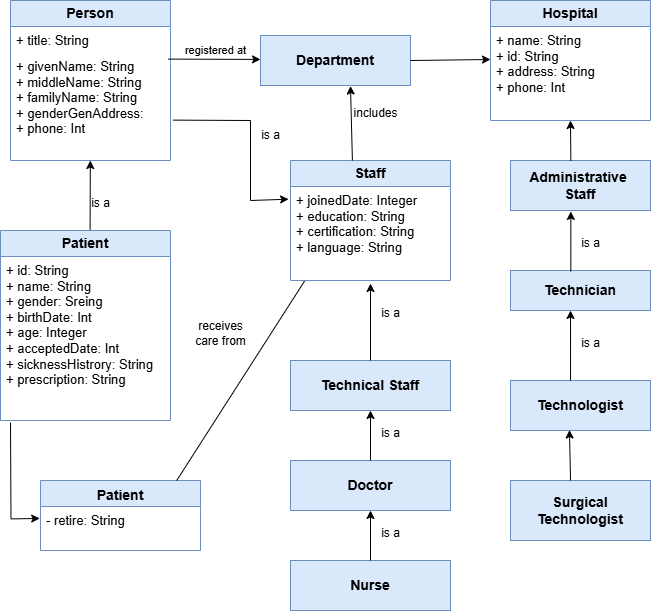

The diagram above was exported from draw.io. Its source (the exported page's mxGraphModel, read from the mxfile embedded in the PNG):
<mxGraphModel dx="1293" dy="713" grid="1" gridSize="10" guides="1" tooltips="1" connect="1" arrows="1" fold="1" page="1" pageScale="1" pageWidth="850" pageHeight="1100" math="0" shadow="0">
  <root>
    <mxCell id="0" />
    <mxCell id="1" parent="0" />
    <mxCell id="4b06G2niPxztOYcR-lBH-2" value="&lt;b&gt;&lt;font style=&quot;font-size: 14px;&quot;&gt;Staff&lt;/font&gt;&lt;/b&gt;" style="swimlane;fontStyle=0;childLayout=stackLayout;horizontal=1;startSize=26;fillColor=#dae8fc;horizontalStack=0;resizeParent=1;resizeParentMax=0;resizeLast=0;collapsible=1;marginBottom=0;whiteSpace=wrap;html=1;strokeColor=#6c8ebf;" vertex="1" parent="1">
      <mxGeometry x="400" y="240" width="160" height="120" as="geometry" />
    </mxCell>
    <mxCell id="4b06G2niPxztOYcR-lBH-3" value="&lt;font style=&quot;font-size: 13px;&quot;&gt;+ joinedDate: Integer&lt;/font&gt;&lt;div&gt;&lt;font style=&quot;font-size: 13px;&quot;&gt;+ education: String&lt;/font&gt;&lt;/div&gt;&lt;div&gt;&lt;font style=&quot;font-size: 13px;&quot;&gt;+ certification: String&lt;/font&gt;&lt;/div&gt;&lt;div&gt;&lt;font style=&quot;font-size: 13px;&quot;&gt;+ language: String&lt;/font&gt;&lt;/div&gt;" style="text;strokeColor=none;fillColor=none;align=left;verticalAlign=top;spacingLeft=4;spacingRight=4;overflow=hidden;rotatable=0;points=[[0,0.5],[1,0.5]];portConstraint=eastwest;whiteSpace=wrap;html=1;" vertex="1" parent="4b06G2niPxztOYcR-lBH-2">
      <mxGeometry y="26" width="160" height="94" as="geometry" />
    </mxCell>
    <mxCell id="4b06G2niPxztOYcR-lBH-6" value="&lt;font style=&quot;font-size: 14px;&quot;&gt;&lt;b&gt;Hospital&lt;/b&gt;&lt;/font&gt;" style="swimlane;fontStyle=0;childLayout=stackLayout;horizontal=1;startSize=26;fillColor=#dae8fc;horizontalStack=0;resizeParent=1;resizeParentMax=0;resizeLast=0;collapsible=1;marginBottom=0;whiteSpace=wrap;html=1;strokeColor=#6c8ebf;" vertex="1" parent="1">
      <mxGeometry x="600" y="80" width="160" height="120" as="geometry" />
    </mxCell>
    <mxCell id="4b06G2niPxztOYcR-lBH-9" value="&lt;font style=&quot;font-size: 13px;&quot;&gt;+ name: String&lt;/font&gt;&lt;div&gt;&lt;font style=&quot;font-size: 13px;&quot;&gt;+ id: String&lt;/font&gt;&lt;/div&gt;&lt;div&gt;&lt;font style=&quot;font-size: 13px;&quot;&gt;+ address: String&lt;/font&gt;&lt;/div&gt;&lt;div&gt;&lt;font style=&quot;font-size: 13px;&quot;&gt;+ phone: Int&lt;/font&gt;&lt;/div&gt;" style="text;align=left;verticalAlign=top;spacingLeft=4;spacingRight=4;overflow=hidden;rotatable=0;points=[[0,0.5],[1,0.5]];portConstraint=eastwest;whiteSpace=wrap;html=1;" vertex="1" parent="4b06G2niPxztOYcR-lBH-6">
      <mxGeometry y="26" width="160" height="94" as="geometry" />
    </mxCell>
    <mxCell id="4b06G2niPxztOYcR-lBH-10" value="&lt;b&gt;&lt;font style=&quot;font-size: 14px;&quot;&gt;Patient&lt;/font&gt;&lt;/b&gt;" style="swimlane;fontStyle=0;childLayout=stackLayout;horizontal=1;startSize=26;fillColor=#dae8fc;horizontalStack=0;resizeParent=1;resizeParentMax=0;resizeLast=0;collapsible=1;marginBottom=0;whiteSpace=wrap;html=1;strokeColor=#6c8ebf;" vertex="1" parent="1">
      <mxGeometry x="110" y="310" width="170" height="190" as="geometry" />
    </mxCell>
    <mxCell id="4b06G2niPxztOYcR-lBH-13" value="&lt;font style=&quot;font-size: 13px;&quot;&gt;+ id: String&lt;/font&gt;&lt;div&gt;&lt;font style=&quot;font-size: 13px;&quot;&gt;+ name: String&lt;/font&gt;&lt;/div&gt;&lt;div&gt;&lt;font style=&quot;font-size: 13px;&quot;&gt;+ gender: Sreing&lt;/font&gt;&lt;/div&gt;&lt;div&gt;&lt;font style=&quot;font-size: 13px;&quot;&gt;+ birthDate: Int&lt;/font&gt;&lt;/div&gt;&lt;div&gt;&lt;font style=&quot;font-size: 13px;&quot;&gt;+ age: Integer&lt;/font&gt;&lt;/div&gt;&lt;div&gt;&lt;font style=&quot;font-size: 13px;&quot;&gt;+ acceptedDate: Int&lt;/font&gt;&lt;/div&gt;&lt;div&gt;&lt;font style=&quot;font-size: 13px;&quot;&gt;+ sicknessHistrory: String&lt;/font&gt;&lt;/div&gt;&lt;div&gt;&lt;font style=&quot;font-size: 13px;&quot;&gt;+ prescription: String&lt;/font&gt;&lt;/div&gt;&lt;div&gt;&lt;br&gt;&lt;/div&gt;" style="text;strokeColor=none;fillColor=none;align=left;verticalAlign=top;spacingLeft=4;spacingRight=4;overflow=hidden;rotatable=0;points=[[0,0.5],[1,0.5]];portConstraint=eastwest;whiteSpace=wrap;html=1;" vertex="1" parent="4b06G2niPxztOYcR-lBH-10">
      <mxGeometry y="26" width="170" height="164" as="geometry" />
    </mxCell>
    <mxCell id="4b06G2niPxztOYcR-lBH-14" value="&lt;font style=&quot;font-size: 14px;&quot;&gt;&lt;b&gt;Person&lt;/b&gt;&lt;/font&gt;" style="swimlane;fontStyle=0;childLayout=stackLayout;horizontal=1;startSize=26;fillColor=#dae8fc;horizontalStack=0;resizeParent=1;resizeParentMax=0;resizeLast=0;collapsible=1;marginBottom=0;whiteSpace=wrap;html=1;strokeColor=#6c8ebf;" vertex="1" parent="1">
      <mxGeometry x="120" y="80" width="160" height="160" as="geometry" />
    </mxCell>
    <mxCell id="4b06G2niPxztOYcR-lBH-15" value="&lt;font style=&quot;font-size: 13px;&quot;&gt;+ title: String&lt;/font&gt;&lt;div&gt;&lt;br&gt;&lt;/div&gt;" style="text;strokeColor=none;fillColor=none;align=left;verticalAlign=top;spacingLeft=4;spacingRight=4;overflow=hidden;rotatable=0;points=[[0,0.5],[1,0.5]];portConstraint=eastwest;whiteSpace=wrap;html=1;" vertex="1" parent="4b06G2niPxztOYcR-lBH-14">
      <mxGeometry y="26" width="160" height="26" as="geometry" />
    </mxCell>
    <mxCell id="4b06G2niPxztOYcR-lBH-16" value="&lt;font style=&quot;font-size: 13px;&quot;&gt;+ givenName: String&lt;/font&gt;&lt;div&gt;&lt;font style=&quot;font-size: 13px;&quot;&gt;+ middleName: String&lt;/font&gt;&lt;/div&gt;&lt;div&gt;&lt;font style=&quot;font-size: 13px;&quot;&gt;+ familyName: String&lt;/font&gt;&lt;/div&gt;&lt;div&gt;&lt;font style=&quot;font-size: 13px;&quot;&gt;+ genderGenAddress:&lt;/font&gt;&lt;/div&gt;&lt;div&gt;&lt;font style=&quot;font-size: 13px;&quot;&gt;+ phone: Int&lt;br&gt;&lt;/font&gt;&lt;div&gt;&lt;br&gt;&lt;/div&gt;&lt;/div&gt;" style="text;strokeColor=none;fillColor=none;align=left;verticalAlign=top;spacingLeft=4;spacingRight=4;overflow=hidden;rotatable=0;points=[[0,0.5],[1,0.5]];portConstraint=eastwest;whiteSpace=wrap;html=1;" vertex="1" parent="4b06G2niPxztOYcR-lBH-14">
      <mxGeometry y="52" width="160" height="108" as="geometry" />
    </mxCell>
    <mxCell id="4b06G2niPxztOYcR-lBH-18" value="&lt;font style=&quot;font-size: 14px;&quot;&gt;&lt;b&gt;Department&lt;/b&gt;&lt;/font&gt;" style="html=1;whiteSpace=wrap;fillColor=#dae8fc;strokeColor=#6c8ebf;" vertex="1" parent="1">
      <mxGeometry x="370" y="115" width="150" height="50" as="geometry" />
    </mxCell>
    <mxCell id="4b06G2niPxztOYcR-lBH-19" value="&lt;font style=&quot;font-size: 14px;&quot;&gt;Patient&lt;/font&gt;" style="swimlane;fontStyle=1;align=center;verticalAlign=top;childLayout=stackLayout;horizontal=1;startSize=26;horizontalStack=0;resizeParent=1;resizeParentMax=0;resizeLast=0;collapsible=1;marginBottom=0;whiteSpace=wrap;html=1;fillColor=#dae8fc;strokeColor=#6c8ebf;" vertex="1" parent="1">
      <mxGeometry x="150" y="560" width="160" height="70" as="geometry" />
    </mxCell>
    <mxCell id="4b06G2niPxztOYcR-lBH-20" value="&lt;font style=&quot;font-size: 13px;&quot;&gt;- retire: String&lt;/font&gt;" style="text;strokeColor=none;fillColor=none;align=left;verticalAlign=top;spacingLeft=4;spacingRight=4;overflow=hidden;rotatable=0;points=[[0,0.5],[1,0.5]];portConstraint=eastwest;whiteSpace=wrap;html=1;" vertex="1" parent="4b06G2niPxztOYcR-lBH-19">
      <mxGeometry y="26" width="160" height="44" as="geometry" />
    </mxCell>
    <mxCell id="4b06G2niPxztOYcR-lBH-23" value="&lt;b&gt;&lt;font style=&quot;font-size: 14px;&quot;&gt;Technical Staff&lt;/font&gt;&lt;/b&gt;" style="html=1;whiteSpace=wrap;fillColor=#dae8fc;strokeColor=#6c8ebf;" vertex="1" parent="1">
      <mxGeometry x="400" y="440" width="160" height="50" as="geometry" />
    </mxCell>
    <mxCell id="4b06G2niPxztOYcR-lBH-24" value="&lt;b&gt;&lt;font style=&quot;font-size: 14px;&quot;&gt;Nurse&lt;/font&gt;&lt;/b&gt;" style="html=1;whiteSpace=wrap;fillColor=#dae8fc;strokeColor=#6c8ebf;" vertex="1" parent="1">
      <mxGeometry x="400" y="640" width="160" height="50" as="geometry" />
    </mxCell>
    <mxCell id="4b06G2niPxztOYcR-lBH-25" value="&lt;b&gt;&lt;font style=&quot;font-size: 14px;&quot;&gt;Doctor&lt;/font&gt;&lt;/b&gt;" style="html=1;whiteSpace=wrap;fillColor=#dae8fc;strokeColor=#6c8ebf;" vertex="1" parent="1">
      <mxGeometry x="400" y="540" width="160" height="50" as="geometry" />
    </mxCell>
    <mxCell id="4b06G2niPxztOYcR-lBH-26" value="&lt;b&gt;&lt;font style=&quot;font-size: 14px;&quot;&gt;Surgical&lt;/font&gt;&lt;/b&gt;&lt;div&gt;&lt;b&gt;&lt;font style=&quot;font-size: 14px;&quot;&gt;Technologist&lt;/font&gt;&lt;/b&gt;&lt;/div&gt;" style="html=1;whiteSpace=wrap;fillColor=#dae8fc;strokeColor=#6c8ebf;" vertex="1" parent="1">
      <mxGeometry x="620" y="560" width="140" height="60" as="geometry" />
    </mxCell>
    <mxCell id="4b06G2niPxztOYcR-lBH-27" value="&lt;font style=&quot;font-size: 14px;&quot;&gt;&lt;b&gt;Technologist&lt;/b&gt;&lt;/font&gt;" style="html=1;whiteSpace=wrap;fillColor=#dae8fc;strokeColor=#6c8ebf;" vertex="1" parent="1">
      <mxGeometry x="620" y="460" width="140" height="50" as="geometry" />
    </mxCell>
    <mxCell id="4b06G2niPxztOYcR-lBH-28" value="&lt;font style=&quot;font-size: 14px;&quot;&gt;&lt;b&gt;Technician&lt;/b&gt;&lt;/font&gt;" style="html=1;whiteSpace=wrap;fillColor=#dae8fc;strokeColor=#6c8ebf;" vertex="1" parent="1">
      <mxGeometry x="620" y="350" width="140" height="40" as="geometry" />
    </mxCell>
    <mxCell id="4b06G2niPxztOYcR-lBH-29" value="&lt;font style=&quot;font-size: 14px;&quot;&gt;&lt;b&gt;Administrative&amp;nbsp;&lt;/b&gt;&lt;/font&gt;&lt;div&gt;&lt;font style=&quot;font-size: 14px;&quot;&gt;&lt;b&gt;Staff&lt;/b&gt;&lt;/font&gt;&lt;/div&gt;" style="html=1;whiteSpace=wrap;fillColor=#dae8fc;strokeColor=#6c8ebf;" vertex="1" parent="1">
      <mxGeometry x="620" y="240" width="140" height="50" as="geometry" />
    </mxCell>
    <mxCell id="4b06G2niPxztOYcR-lBH-32" value="" style="endArrow=classic;html=1;rounded=0;exitX=0.527;exitY=-0.004;exitDx=0;exitDy=0;exitPerimeter=0;" edge="1" parent="1" source="4b06G2niPxztOYcR-lBH-10" target="4b06G2niPxztOYcR-lBH-16">
      <mxGeometry width="50" height="50" relative="1" as="geometry">
        <mxPoint x="175" y="300" as="sourcePoint" />
        <mxPoint x="200" y="240" as="targetPoint" />
      </mxGeometry>
    </mxCell>
    <mxCell id="4b06G2niPxztOYcR-lBH-33" value="" style="endArrow=classic;html=1;rounded=0;entryX=-0.012;entryY=0.135;entryDx=0;entryDy=0;entryPerimeter=0;exitX=1.015;exitY=0.626;exitDx=0;exitDy=0;exitPerimeter=0;" edge="1" parent="1" source="4b06G2niPxztOYcR-lBH-16" target="4b06G2niPxztOYcR-lBH-3">
      <mxGeometry width="50" height="50" relative="1" as="geometry">
        <mxPoint x="350" y="200" as="sourcePoint" />
        <mxPoint x="360" y="220" as="targetPoint" />
        <Array as="points">
          <mxPoint x="360" y="200" />
          <mxPoint x="360" y="280" />
        </Array>
      </mxGeometry>
    </mxCell>
    <mxCell id="4b06G2niPxztOYcR-lBH-34" value="" style="endArrow=classic;html=1;rounded=0;entryX=0;entryY=0.5;entryDx=0;entryDy=0;exitX=0.984;exitY=0.061;exitDx=0;exitDy=0;exitPerimeter=0;" edge="1" parent="1" source="4b06G2niPxztOYcR-lBH-16">
      <mxGeometry width="50" height="50" relative="1" as="geometry">
        <mxPoint x="278.55999999999995" y="141.07199999999997" as="sourcePoint" />
        <mxPoint x="370" y="138.92" as="targetPoint" />
      </mxGeometry>
    </mxCell>
    <mxCell id="4b06G2niPxztOYcR-lBH-35" value="" style="endArrow=classic;html=1;rounded=0;entryX=-0.008;entryY=0.33;entryDx=0;entryDy=0;entryPerimeter=0;exitX=0.056;exitY=1.028;exitDx=0;exitDy=0;exitPerimeter=0;" edge="1" parent="1">
      <mxGeometry width="50" height="50" relative="1" as="geometry">
        <mxPoint x="119.99999999999999" y="502.0019999999999" as="sourcePoint" />
        <mxPoint x="149.20000000000002" y="597.9300000000002" as="targetPoint" />
        <Array as="points">
          <mxPoint x="120.48" y="598.41" />
        </Array>
      </mxGeometry>
    </mxCell>
    <mxCell id="4b06G2niPxztOYcR-lBH-36" value="" style="endArrow=none;html=1;rounded=0;entryX=0.088;entryY=1.006;entryDx=0;entryDy=0;entryPerimeter=0;exitX=0.851;exitY=0.001;exitDx=0;exitDy=0;exitPerimeter=0;" edge="1" parent="1" source="4b06G2niPxztOYcR-lBH-19" target="4b06G2niPxztOYcR-lBH-3">
      <mxGeometry width="50" height="50" relative="1" as="geometry">
        <mxPoint x="300" y="510" as="sourcePoint" />
        <mxPoint x="370" y="370" as="targetPoint" />
      </mxGeometry>
    </mxCell>
    <mxCell id="4b06G2niPxztOYcR-lBH-37" value="" style="endArrow=classic;html=1;rounded=0;exitX=0.25;exitY=0;exitDx=0;exitDy=0;entryX=0.454;entryY=1.011;entryDx=0;entryDy=0;entryPerimeter=0;" edge="1" parent="1">
      <mxGeometry width="50" height="50" relative="1" as="geometry">
        <mxPoint x="461.9" y="240" as="sourcePoint" />
        <mxPoint x="459.9999999999999" y="165.54999999999995" as="targetPoint" />
      </mxGeometry>
    </mxCell>
    <mxCell id="4b06G2niPxztOYcR-lBH-38" value="" style="endArrow=classic;html=1;rounded=0;exitX=1;exitY=0.5;exitDx=0;exitDy=0;" edge="1" parent="1" source="4b06G2niPxztOYcR-lBH-18">
      <mxGeometry width="50" height="50" relative="1" as="geometry">
        <mxPoint x="540" y="170" as="sourcePoint" />
        <mxPoint x="600" y="139" as="targetPoint" />
      </mxGeometry>
    </mxCell>
    <mxCell id="4b06G2niPxztOYcR-lBH-39" value="" style="endArrow=classic;html=1;rounded=0;exitX=0.5;exitY=0;exitDx=0;exitDy=0;" edge="1" parent="1" source="4b06G2niPxztOYcR-lBH-23">
      <mxGeometry width="50" height="50" relative="1" as="geometry">
        <mxPoint x="450" y="430" as="sourcePoint" />
        <mxPoint x="480" y="363" as="targetPoint" />
      </mxGeometry>
    </mxCell>
    <mxCell id="4b06G2niPxztOYcR-lBH-40" value="" style="endArrow=classic;html=1;rounded=0;entryX=0.5;entryY=1;entryDx=0;entryDy=0;exitX=0.5;exitY=0;exitDx=0;exitDy=0;" edge="1" parent="1" source="4b06G2niPxztOYcR-lBH-25" target="4b06G2niPxztOYcR-lBH-23">
      <mxGeometry width="50" height="50" relative="1" as="geometry">
        <mxPoint x="420" y="540" as="sourcePoint" />
        <mxPoint x="470" y="490" as="targetPoint" />
      </mxGeometry>
    </mxCell>
    <mxCell id="4b06G2niPxztOYcR-lBH-41" value="" style="endArrow=classic;html=1;rounded=0;exitX=0.431;exitY=0.008;exitDx=0;exitDy=0;exitPerimeter=0;" edge="1" parent="1" source="4b06G2niPxztOYcR-lBH-29">
      <mxGeometry width="50" height="50" relative="1" as="geometry">
        <mxPoint x="679" y="230" as="sourcePoint" />
        <mxPoint x="680" y="200" as="targetPoint" />
        <Array as="points" />
      </mxGeometry>
    </mxCell>
    <mxCell id="4b06G2niPxztOYcR-lBH-42" value="" style="endArrow=classic;html=1;rounded=0;exitX=0.429;exitY=0;exitDx=0;exitDy=0;exitPerimeter=0;" edge="1" parent="1" source="4b06G2niPxztOYcR-lBH-27">
      <mxGeometry width="50" height="50" relative="1" as="geometry">
        <mxPoint x="679.1600000000001" y="458" as="sourcePoint" />
        <mxPoint x="680" y="390" as="targetPoint" />
      </mxGeometry>
    </mxCell>
    <mxCell id="4b06G2niPxztOYcR-lBH-43" value="" style="endArrow=classic;html=1;rounded=0;entryX=0.421;entryY=0.99;entryDx=0;entryDy=0;entryPerimeter=0;exitX=0.429;exitY=0;exitDx=0;exitDy=0;exitPerimeter=0;" edge="1" parent="1" source="4b06G2niPxztOYcR-lBH-26" target="4b06G2niPxztOYcR-lBH-27">
      <mxGeometry width="50" height="50" relative="1" as="geometry">
        <mxPoint x="630" y="570" as="sourcePoint" />
        <mxPoint x="680" y="520" as="targetPoint" />
      </mxGeometry>
    </mxCell>
    <mxCell id="4b06G2niPxztOYcR-lBH-45" value="" style="endArrow=classic;html=1;rounded=0;entryX=0.5;entryY=1;entryDx=0;entryDy=0;exitX=0.5;exitY=0;exitDx=0;exitDy=0;" edge="1" parent="1" source="4b06G2niPxztOYcR-lBH-24" target="4b06G2niPxztOYcR-lBH-25">
      <mxGeometry width="50" height="50" relative="1" as="geometry">
        <mxPoint x="460" y="650" as="sourcePoint" />
        <mxPoint x="510" y="600" as="targetPoint" />
      </mxGeometry>
    </mxCell>
    <mxCell id="4b06G2niPxztOYcR-lBH-46" value="" style="endArrow=classic;html=1;rounded=0;entryX=0.431;entryY=1.019;entryDx=0;entryDy=0;entryPerimeter=0;exitX=0.431;exitY=0.026;exitDx=0;exitDy=0;exitPerimeter=0;" edge="1" parent="1" source="4b06G2niPxztOYcR-lBH-28" target="4b06G2niPxztOYcR-lBH-29">
      <mxGeometry width="50" height="50" relative="1" as="geometry">
        <mxPoint x="690" y="360" as="sourcePoint" />
        <mxPoint x="740" y="310" as="targetPoint" />
      </mxGeometry>
    </mxCell>
    <mxCell id="4b06G2niPxztOYcR-lBH-47" value="is a" style="text;html=1;align=center;verticalAlign=middle;resizable=0;points=[];autosize=1;strokeColor=none;fillColor=none;" vertex="1" parent="1">
      <mxGeometry x="360" y="200" width="40" height="30" as="geometry" />
    </mxCell>
    <mxCell id="4b06G2niPxztOYcR-lBH-48" value="&lt;font style=&quot;font-size: 11px;&quot;&gt;registered at&lt;/font&gt;" style="text;html=1;align=center;verticalAlign=middle;resizable=0;points=[];autosize=1;strokeColor=none;fillColor=none;" vertex="1" parent="1">
      <mxGeometry x="285" y="115" width="80" height="30" as="geometry" />
    </mxCell>
    <mxCell id="4b06G2niPxztOYcR-lBH-49" value="is a" style="text;html=1;align=center;verticalAlign=middle;resizable=0;points=[];autosize=1;strokeColor=none;fillColor=none;" vertex="1" parent="1">
      <mxGeometry x="190" y="268" width="40" height="30" as="geometry" />
    </mxCell>
    <mxCell id="4b06G2niPxztOYcR-lBH-50" value="receives&lt;div&gt;care from&lt;/div&gt;" style="text;html=1;align=center;verticalAlign=middle;resizable=0;points=[];autosize=1;strokeColor=none;fillColor=none;" vertex="1" parent="1">
      <mxGeometry x="295" y="393" width="70" height="40" as="geometry" />
    </mxCell>
    <mxCell id="4b06G2niPxztOYcR-lBH-51" value="is a" style="text;html=1;align=center;verticalAlign=middle;resizable=0;points=[];autosize=1;strokeColor=none;fillColor=none;" vertex="1" parent="1">
      <mxGeometry x="480" y="378" width="40" height="30" as="geometry" />
    </mxCell>
    <mxCell id="4b06G2niPxztOYcR-lBH-52" value="is a" style="text;html=1;align=center;verticalAlign=middle;resizable=0;points=[];autosize=1;strokeColor=none;fillColor=none;" vertex="1" parent="1">
      <mxGeometry x="480" y="498" width="40" height="30" as="geometry" />
    </mxCell>
    <mxCell id="4b06G2niPxztOYcR-lBH-53" value="is a" style="text;html=1;align=center;verticalAlign=middle;resizable=0;points=[];autosize=1;strokeColor=none;fillColor=none;" vertex="1" parent="1">
      <mxGeometry x="480" y="598" width="40" height="30" as="geometry" />
    </mxCell>
    <mxCell id="4b06G2niPxztOYcR-lBH-54" value="is a" style="text;html=1;align=center;verticalAlign=middle;resizable=0;points=[];autosize=1;strokeColor=none;fillColor=none;" vertex="1" parent="1">
      <mxGeometry x="680" y="408" width="40" height="30" as="geometry" />
    </mxCell>
    <mxCell id="4b06G2niPxztOYcR-lBH-55" value="is a" style="text;html=1;align=center;verticalAlign=middle;resizable=0;points=[];autosize=1;strokeColor=none;fillColor=none;" vertex="1" parent="1">
      <mxGeometry x="680" y="308" width="40" height="30" as="geometry" />
    </mxCell>
    <mxCell id="4b06G2niPxztOYcR-lBH-56" value="includes" style="text;html=1;align=center;verticalAlign=middle;resizable=0;points=[];autosize=1;strokeColor=none;fillColor=none;" vertex="1" parent="1">
      <mxGeometry x="450" y="178" width="70" height="30" as="geometry" />
    </mxCell>
  </root>
</mxGraphModel>